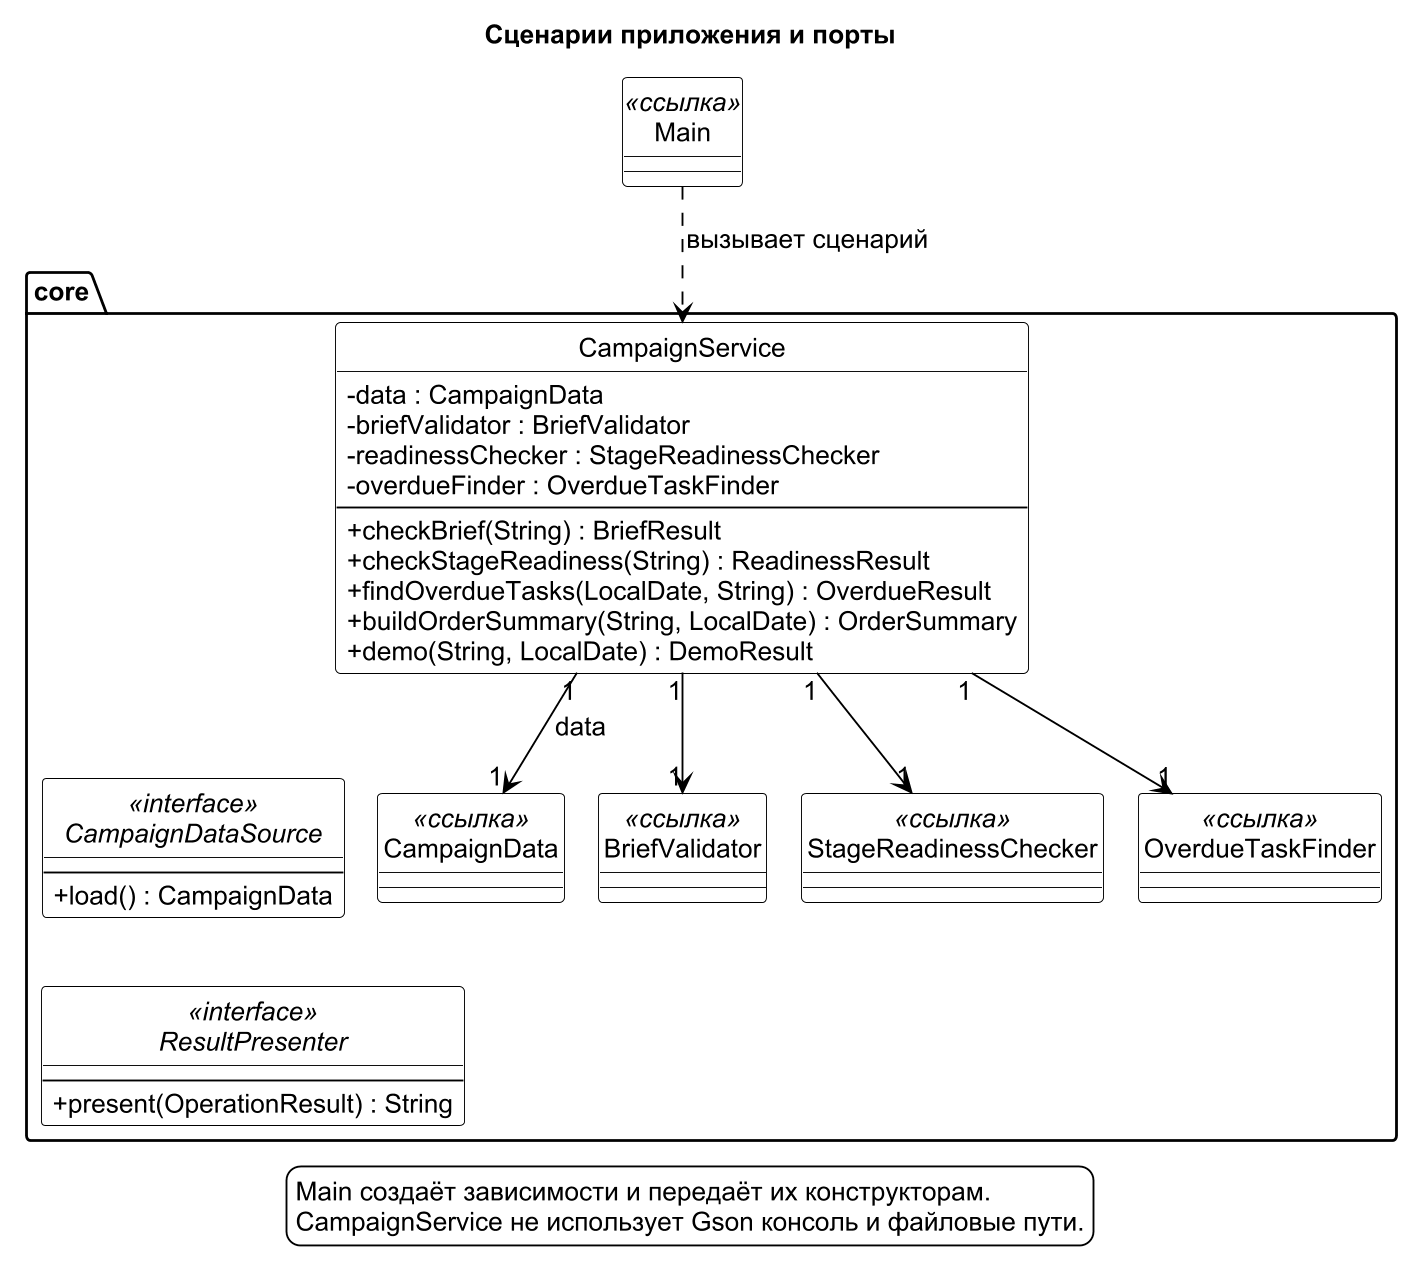

The diagram above was rendered by PlantUML. Its source (embedded in the PNG):
@startuml classes-09
!pragma layout smetana
skinparam monochrome true
skinparam shadowing false
skinparam dpi 180
skinparam defaultFontName "Arial"
skinparam defaultFontSize 14
skinparam classAttributeIconSize 0
skinparam classBackgroundColor white
skinparam packageBackgroundColor white
skinparam legendBackgroundColor white
skinparam classBorderColor black
skinparam ArrowColor black
skinparam NoteBackgroundColor white
skinparam NoteBorderColor black
skinparam nodesep 36
skinparam ranksep 45
hide circle
title Сценарии приложения и порты
package "core" {
class "CampaignService" as CampaignService {
- data : CampaignData
- briefValidator : BriefValidator
- readinessChecker : StageReadinessChecker
- overdueFinder : OverdueTaskFinder
--
+ checkBrief(String) : BriefResult
+ checkStageReadiness(String) : ReadinessResult
+ findOverdueTasks(LocalDate, String) : OverdueResult
+ buildOrderSummary(String, LocalDate) : OrderSummary
+ demo(String, LocalDate) : DemoResult
}
interface "CampaignDataSource" as CampaignDataSource <<interface>> {
--
+ load() : CampaignData
}
interface "ResultPresenter" as ResultPresenter <<interface>> {
--
+ present(OperationResult) : String
}
class "CampaignData" as CampaignData <<ссылка>>
class "BriefValidator" as BriefValidator <<ссылка>>
class "StageReadinessChecker" as StageReadinessChecker <<ссылка>>
class "OverdueTaskFinder" as OverdueTaskFinder <<ссылка>>


}
class "Main" as Main <<ссылка>>

CampaignService "1" --> "1" CampaignData : data
Main ..> CampaignService : вызывает сценарий
CampaignService -[hidden]down-> CampaignDataSource
CampaignDataSource -[hidden]down-> ResultPresenter
CampaignService "1" --> "1" BriefValidator
CampaignService "1" --> "1" StageReadinessChecker
CampaignService "1" --> "1" OverdueTaskFinder
legend bottom
Main создаёт зависимости и передаёт их конструкторам.
CampaignService не использует Gson консоль и файловые пути.
endlegend
@enduml